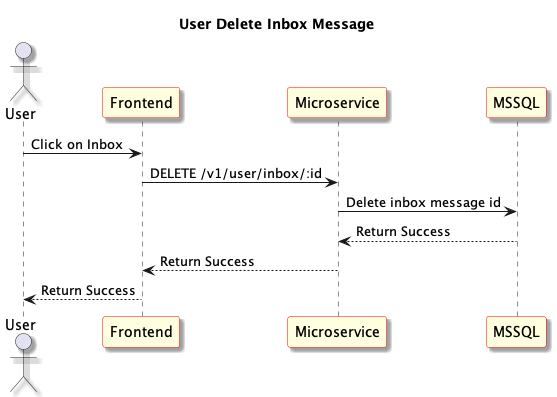

The diagram above was rendered by PlantUML. Its source (embedded in the PNG):
@startuml User Delete Inbox Message
skinparam shadowing true
skinparam sequence {
	ParticipantBackgroundColor LightYellow
	ParticipantBorderColor red
}
Title: User Delete Inbox Message
actor "User" as User1
participant "Frontend" as Frontend
participant "Microservice" as Microservice
participant "MSSQL" as Database

User1 -> Frontend: Click on Inbox

Frontend -> Microservice: DELETE /v1/user/inbox/:id

Microservice -> Database: Delete inbox message id

Microservice <-- Database: Return Success

Frontend <-- Microservice: Return Success

User1 <-- Frontend: Return Success

@enduml